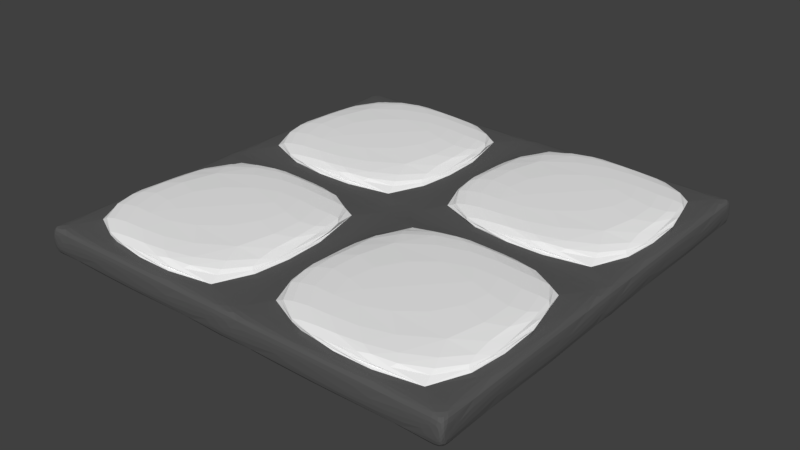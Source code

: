 # Source: Tile_Floor.blend  (saved by Blender 2.90.8; exported with 4.5.12 LTS)
import bpy
from mathutils import Matrix  # noqa: F401  (used for matrix-valued properties, if any)

bpy.ops.wm.read_factory_settings(use_empty=True)
scene = bpy.context.scene
scene.name = 'Scene'

# ---- collections
col_collection_1 = bpy.data.collections.new('Collection 1'); scene.collection.children.link(col_collection_1)

# ---- materials (node trees are filled in below, after node groups)
mat_tile_floor = bpy.data.materials.new('Tile Floor')
mat_tile_floor.alpha_threshold = 0.0
mat_tile_floor.use_transparent_shadow = False
mat_tile_floor.diffuse_color = (0.9, 0.9, 0.9, 1.0)
mat_tile_floor.roughness = 0.5
mat_tile_floor.line_color = (0.0, 0.0, 0.0, 1.0)
mat_tile_floor_grooves = bpy.data.materials.new('Tile Floor-Grooves')
mat_tile_floor_grooves.alpha_threshold = 0.0
mat_tile_floor_grooves.use_transparent_shadow = False
mat_tile_floor_grooves.diffuse_color = (0.1, 0.1, 0.1, 1.0)
mat_tile_floor_grooves.roughness = 0.5
mat_tile_floor_grooves.line_color = (0.0, 0.0, 0.0, 1.0)

# ---- material node trees

# ---- world
world_world = bpy.data.worlds.new('World'); scene.world = world_world
world_world.color = (0.05088, 0.05088, 0.05088)
world_world.use_sun_shadow = False
world_world.sun_shadow_jitter_overblur = 0.0
world_world.cycles.sampling_method = 'MANUAL'

# ---- meshes
me_cube = bpy.data.meshes.new('Cube')
me_cube.from_pydata([(0.05, 0.05, 0.25), (0.05, -0.05, 0.25), (-0.05, 0.05, 0.25), (-0.05, -0.05, 0.25), (0.05, -0.05, -0.25), (0.05, 0.05, -0.25), (-0.05, -0.05, -0.25), (-0.05, 0.05, -0.25), (0.95, 0.05, -0.25), (0.95, -0.05, -0.25), (0.95, 0.05, 0.25), (0.95, -0.05, 0.25), (-0.95, 0.05, 0.25), (-0.95, -0.05, 0.25), (-0.95, 0.05, -0.25), (-0.95, -0.05, -0.25), (0.05, -0.95, 0.25), (-0.05, -0.95, 0.25), (0.05, -0.95, -0.25), (-0.05, -0.95, -0.25), (0.95, -0.95, -0.25), (0.95, -0.95, 0.25), (-0.95, -0.95, 0.25), (-0.95, -0.95, -0.25), (0.05, 0.95, -0.25), (-0.05, 0.95, -0.25), (0.05, 0.95, 0.25), (-0.05, 0.95, 0.25), (0.95, 0.95, 0.25), (0.95, 0.95, -0.25), (-0.95, 0.95, -0.25), (-0.95, 0.95, 0.25), (1.0, -0.95, -0.125), (1.0, -1.0, -0.125), (-0.95, 1.0, -0.125), (-1.0, 1.0, -0.125), (1.0, 1.0, -0.125), (1.0, 1.0, 0.125), (-0.95, -1.0, -0.125), (-1.0, -1.0, -0.125), (1.0, -1.0, 0.125), (-1.0, 0.95, -0.125), (-1.0, -1.0, 0.125), (-1.0, 1.0, 0.125), (1.0, -0.95, 0.125), (-0.95, 1.0, 0.125), (-0.95, -1.0, 0.125), (-1.0, 0.95, 0.125), (0.95, 1.0, -0.125), (0.05, 1.0, -0.125), (-0.05, 1.0, -0.125), (0.95, -1.0, -0.125), (0.05, -1.0, -0.125), (-0.05, -1.0, -0.125), (0.95, 1.0, 0.125), (0.05, 1.0, 0.125), (-0.05, 1.0, 0.125), (0.95, -1.0, 0.125), (0.05, -1.0, 0.125), (-0.05, -1.0, 0.125), (0.05, -0.95, 0.125), (-0.05, -0.95, 0.125), (0.05, 0.95, -0.125), (-0.05, 0.95, -0.125), (1.0, 0.95, -0.125), (1.0, 0.05, -0.125), (1.0, -0.05, -0.125), (-1.0, -0.95, -0.125), (-1.0, -0.05, -0.125), (-1.0, 0.05, -0.125), (1.0, 0.95, 0.125), (1.0, 0.05, 0.125), (1.0, -0.05, 0.125), (-1.0, -0.95, 0.125), (-1.0, -0.05, 0.125), (-1.0, 0.05, 0.125), (0.05, 0.95, 0.125), (0.05, 0.05, 0.125), (0.05, -0.05, 0.125), (-0.05, 0.95, 0.125), (-0.05, 0.05, 0.125), (-0.05, -0.05, 0.125), (0.05, -0.95, -0.125), (0.05, -0.05, -0.125), (0.05, 0.05, -0.125), (-0.05, -0.95, -0.125), (-0.05, -0.05, -0.125), (-0.05, 0.05, -0.125), (0.95, 0.05, -0.125), (0.95, -0.05, -0.125), (0.95, 0.05, 0.125), (0.95, -0.05, 0.125), (-0.95, 0.05, 0.125), (-0.95, -0.05, 0.125), (-0.95, 0.05, -0.125), (-0.95, -0.05, -0.125), (0.95, 0.95, 0.125), (0.95, 0.95, -0.125), (0.95, -0.95, -0.125), (0.95, -0.95, 0.125), (-0.95, 0.95, -0.125), (-0.95, 0.95, 0.125), (-0.95, -0.95, 0.125), (-0.95, -0.95, -0.125)], [], [(29, 8, 5, 24), (28, 26, 0, 10), (10, 0, 77, 90), (7, 25, 63, 87), (27, 2, 80, 79), (17, 22, 102, 61), (24, 5, 84, 62), (15, 23, 103, 95), (23, 19, 85, 103), (25, 7, 14, 30), (0, 26, 76, 77), (27, 31, 12, 2), (25, 30, 100, 63), (22, 13, 93, 102), (31, 27, 79, 101), (11, 21, 99, 91), (6, 19, 23, 15), (3, 13, 22, 17), (9, 4, 83, 89), (12, 31, 101, 92), (5, 8, 88, 84), (30, 14, 94, 100), (9, 20, 18, 4), (20, 9, 89, 98), (11, 1, 16, 21), (21, 16, 60, 99), (8, 29, 97, 88), (13, 3, 81, 93), (29, 24, 62, 97), (18, 20, 98, 82), (6, 15, 95, 86), (2, 12, 92, 80), (28, 10, 90, 96), (19, 6, 86, 85), (14, 7, 87, 94), (3, 17, 61, 81), (26, 28, 96, 76), (16, 1, 78, 60), (1, 11, 91, 78), (4, 18, 82, 83), (103, 38, 39, 67), (102, 73, 42, 46), (32, 44, 40, 33), (38, 46, 42, 39), (41, 47, 43, 35), (45, 34, 35, 43), (54, 48, 49, 55), (55, 49, 50, 56), (51, 57, 58, 52), (52, 58, 59, 53), (99, 60, 58, 57), (60, 61, 59, 58), (98, 51, 52, 82), (82, 52, 53, 85), (62, 84, 87, 63), (84, 83, 86, 87), (88, 89, 83, 84), (76, 79, 80, 77), (77, 80, 81, 78), (90, 77, 78, 91), (67, 73, 74, 68), (68, 74, 75, 69), (64, 70, 71, 65), (65, 71, 72, 66), (101, 47, 75, 92), (92, 75, 74, 93), (100, 94, 69, 41), (94, 95, 68, 69), (71, 90, 91, 72), (70, 96, 90, 71), (65, 66, 89, 88), (64, 65, 88, 97), (32, 33, 51, 98), (44, 99, 57, 40), (33, 40, 57, 51), (37, 36, 48, 54), (87, 86, 95, 94), (80, 92, 93, 81), (56, 50, 34, 45), (53, 59, 46, 38), (61, 102, 46, 59), (85, 53, 38, 103), (72, 91, 99, 44), (66, 32, 98, 89), (39, 42, 73, 67), (83, 82, 85, 86), (78, 81, 61, 60), (66, 72, 44, 32), (93, 74, 73, 102), (95, 103, 67, 68), (56, 45, 101, 79), (50, 63, 100, 34), (36, 64, 97, 48), (37, 54, 96, 70), (34, 100, 41, 35), (45, 43, 47, 101), (36, 37, 70, 64), (54, 55, 76, 96), (55, 56, 79, 76), (48, 97, 62, 49), (49, 62, 63, 50), (69, 75, 47, 41)])
me_cube.polygons.foreach_set('material_index', [0, 0, 0, 0, 0, 0, 0, 0, 0, 0, 0, 0, 0, 0, 0, 0, 0, 0, 0, 0, 0, 0, 0, 0, 0, 0, 0, 0, 0, 0, 0, 0, 0, 0, 0, 0, 0, 0, 0, 0, 1, 1, 1, 1, 1, 1, 1, 1, 1, 1, 1, 1, 1, 1, 1, 1, 1, 1, 1, 1, 1, 1, 1, 1, 1, 1, 1, 1, 1, 1, 1, 1, 1, 1, 1, 1, 1, 1, 1, 1, 1, 1, 1, 1, 1, 1, 1, 1, 1, 1, 1, 1, 1, 1, 1, 1, 1, 1, 1, 1, 1, 1])
me_cube.materials.append(mat_tile_floor)
me_cube.materials.append(mat_tile_floor_grooves)
me_cube.use_remesh_preserve_volume = False
me_cube.use_remesh_preserve_attributes = False
me_cube.use_mirror_vertex_groups = False
me_cube.update()

# ---- objects
ob_tile_floor = bpy.data.objects.new('Tile Floor', me_cube)

# ---- transforms, parenting, visibility, modifiers, constraints
ob_tile_floor.location = (0.0, 0.0, 0.0)
ob_tile_floor.scale = (2.0, 2.0, 1.0)
ob_tile_floor.lock_rotations_4d = False
ob_tile_floor.empty_display_type = 'ARROWS'
ob_tile_floor.lineart.crease_threshold = 0.0
_m = ob_tile_floor.modifiers.new('Triangulate', 'TRIANGULATE')
_m = ob_tile_floor.modifiers.new('Subsurf', 'SUBSURF')
_m.uv_smooth = 'PRESERVE_CORNERS'
_m.quality = 2
_m.show_only_control_edges = False

# ---- collection membership
col_collection_1.objects.link(ob_tile_floor)

# ---- scene / render settings (as saved in the file)
scene.frame_start = 1; scene.frame_end = 250; scene.frame_set(1)
scene.render.engine = 'BLENDER_EEVEE_NEXT'
scene.render.resolution_percentage = 50
scene.render.dither_intensity = 0.0
scene.cycles.use_denoising = False
scene.cycles.samples = 128
scene.cycles.sampling_pattern = 'TABULATED_SOBOL'
scene.cycles.use_adaptive_sampling = False
scene.cycles.use_light_tree = False
scene.cycles.blur_glossy = 0.0
scene.cycles.sample_clamp_indirect = 0.0
scene.view_settings.view_transform = 'Standard'
bpy.context.view_layer.update()

# ---- added for rendering (the .blend has no active camera and no usable light): camera, sun
cam_auto = bpy.data.cameras.new('AutoCamera')
cam_auto.lens = 50.0
cam_auto.sensor_width = 36.0
cam_auto.clip_end = 1000.0
ob_auto_camera = bpy.data.objects.new('AutoCamera', cam_auto)
scene.collection.objects.link(ob_auto_camera)
ob_auto_camera.location = (5.25427, -6.30512, 4.20341)
ob_auto_camera.rotation_euler = (1.09748, -7.21219e-08, 0.694738)
scene.camera = ob_auto_camera
light_auto_sun = bpy.data.lights.new('AutoSun', 'SUN')
light_auto_sun.energy = 3.0
light_auto_sun.angle = 0.0523599
ob_auto_sun = bpy.data.objects.new('AutoSun', light_auto_sun)
scene.collection.objects.link(ob_auto_sun)
ob_auto_sun.rotation_euler = (0.872665, 0.174533, 0.523599)
bpy.context.view_layer.update()
